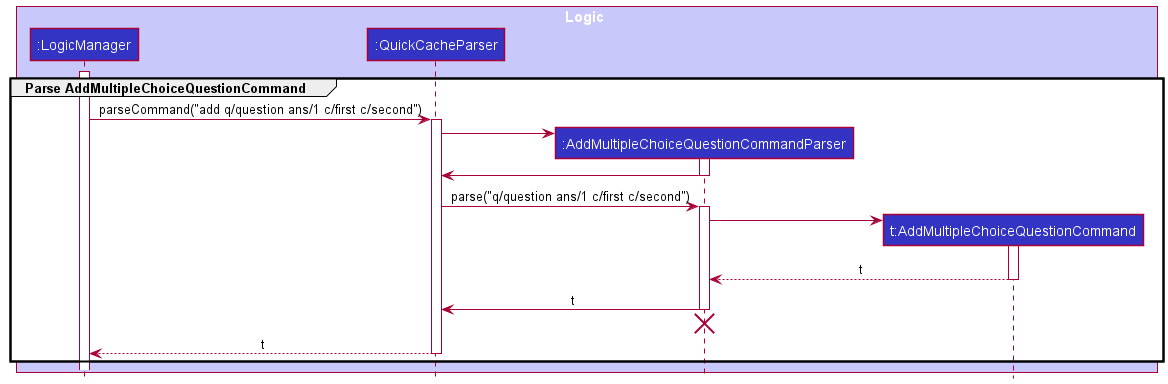

The diagram above was rendered by PlantUML. Its source (embedded in the PNG):
@startuml
!include style.puml

group Parse AddMultipleChoiceQuestionCommand
box Logic LOGIC_COLOR_T1
participant ":LogicManager" as LogicManager LOGIC_COLOR
participant ":QuickCacheParser" as QuickCacheParser LOGIC_COLOR
participant ":AddMultipleChoiceQuestionCommandParser" as AddMultipleChoiceQuestionCommandParser LOGIC_COLOR
participant "t:AddMultipleChoiceQuestionCommand" as AddMultipleChoiceQuestionCommand LOGIC_COLOR
end box

activate LogicManager

LogicManager -> QuickCacheParser : parseCommand("add q/question ans/1 c/first c/second")
activate QuickCacheParser

create AddMultipleChoiceQuestionCommandParser
QuickCacheParser -> AddMultipleChoiceQuestionCommandParser
activate AddMultipleChoiceQuestionCommandParser

AddMultipleChoiceQuestionCommandParser -> QuickCacheParser
deactivate AddMultipleChoiceQuestionCommandParser

QuickCacheParser -> AddMultipleChoiceQuestionCommandParser : parse("q/question ans/1 c/first c/second")
activate AddMultipleChoiceQuestionCommandParser

create AddMultipleChoiceQuestionCommand
AddMultipleChoiceQuestionCommandParser -> AddMultipleChoiceQuestionCommand
activate AddMultipleChoiceQuestionCommand

AddMultipleChoiceQuestionCommand --> AddMultipleChoiceQuestionCommandParser : t
deactivate AddMultipleChoiceQuestionCommand

AddMultipleChoiceQuestionCommandParser -> QuickCacheParser : t
deactivate AddMultipleChoiceQuestionCommandParser

'Hidden arrow to position the destroy marker below the end of the activation bar.
AddMultipleChoiceQuestionCommandParser -[hidden]-> QuickCacheParser
destroy AddMultipleChoiceQuestionCommandParser

QuickCacheParser --> LogicManager : t
deactivate QuickCacheParser
end
@enduml